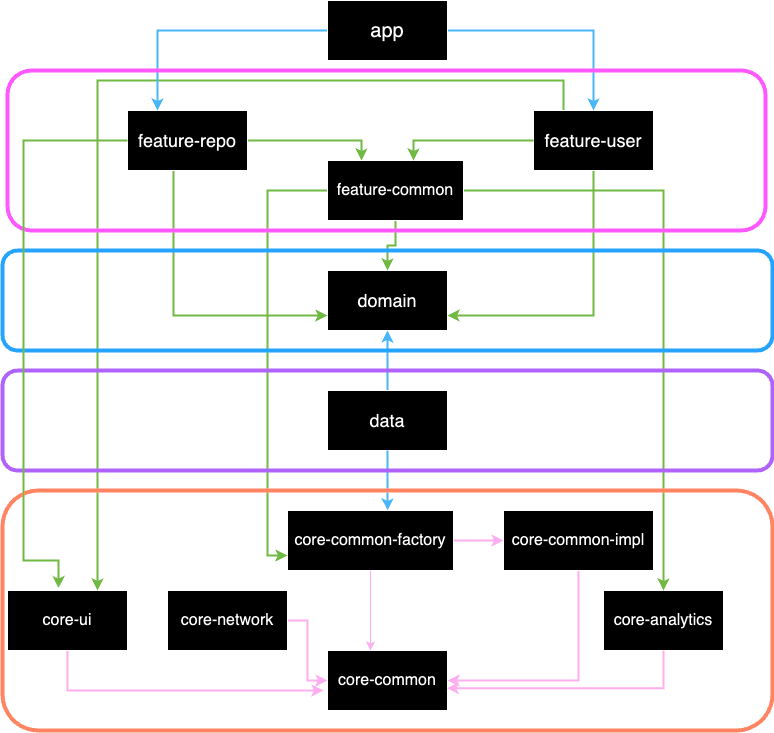

The diagram above was exported from draw.io. Its source (the exported page's mxGraphModel, read from the mxfile embedded in the PNG):
<mxGraphModel dx="1272" dy="808" grid="1" gridSize="10" guides="1" tooltips="1" connect="1" arrows="1" fold="1" page="1" pageScale="1" pageWidth="827" pageHeight="1169" math="0" shadow="0">
  <root>
    <mxCell id="0" />
    <mxCell id="1" parent="0" />
    <mxCell id="sYOnudDcWKB8lJY3tRkS-20" value="" style="edgeStyle=orthogonalEdgeStyle;rounded=0;orthogonalLoop=1;jettySize=auto;html=1;fillColor=#d80073;strokeColor=#A50040;strokeWidth=2;" edge="1" parent="1" source="sYOnudDcWKB8lJY3tRkS-1" target="sYOnudDcWKB8lJY3tRkS-3">
      <mxGeometry relative="1" as="geometry" />
    </mxCell>
    <mxCell id="sYOnudDcWKB8lJY3tRkS-1" value="&lt;font style=&quot;font-size: 16px;&quot;&gt;core-network&lt;/font&gt;" style="rounded=0;whiteSpace=wrap;html=1;" vertex="1" parent="1">
      <mxGeometry x="194" y="630" width="120" height="60" as="geometry" />
    </mxCell>
    <mxCell id="sYOnudDcWKB8lJY3tRkS-23" style="edgeStyle=orthogonalEdgeStyle;rounded=0;orthogonalLoop=1;jettySize=auto;html=1;fillColor=#d80073;strokeColor=#A50040;strokeWidth=2;" edge="1" parent="1" source="sYOnudDcWKB8lJY3tRkS-2">
      <mxGeometry relative="1" as="geometry">
        <mxPoint x="350" y="730" as="targetPoint" />
        <Array as="points">
          <mxPoint x="94" y="730" />
        </Array>
      </mxGeometry>
    </mxCell>
    <mxCell id="sYOnudDcWKB8lJY3tRkS-2" value="&lt;font style=&quot;font-size: 16px;&quot;&gt;core-ui&lt;/font&gt;" style="rounded=0;whiteSpace=wrap;html=1;" vertex="1" parent="1">
      <mxGeometry x="34" y="630" width="120" height="60" as="geometry" />
    </mxCell>
    <mxCell id="sYOnudDcWKB8lJY3tRkS-3" value="&lt;font style=&quot;font-size: 16px;&quot;&gt;core-common&lt;/font&gt;" style="rounded=0;whiteSpace=wrap;html=1;" vertex="1" parent="1">
      <mxGeometry x="354" y="690" width="120" height="60" as="geometry" />
    </mxCell>
    <mxCell id="sYOnudDcWKB8lJY3tRkS-27" style="edgeStyle=orthogonalEdgeStyle;rounded=0;orthogonalLoop=1;jettySize=auto;html=1;entryX=1;entryY=0.5;entryDx=0;entryDy=0;exitX=0.5;exitY=1;exitDx=0;exitDy=0;fillColor=#d80073;strokeColor=#A50040;strokeWidth=2;" edge="1" parent="1" source="sYOnudDcWKB8lJY3tRkS-4" target="sYOnudDcWKB8lJY3tRkS-3">
      <mxGeometry relative="1" as="geometry" />
    </mxCell>
    <mxCell id="sYOnudDcWKB8lJY3tRkS-4" value="&lt;font style=&quot;font-size: 16px;&quot;&gt;core-common-impl&lt;/font&gt;" style="rounded=0;whiteSpace=wrap;html=1;" vertex="1" parent="1">
      <mxGeometry x="530" y="550" width="150" height="60" as="geometry" />
    </mxCell>
    <mxCell id="sYOnudDcWKB8lJY3tRkS-28" style="edgeStyle=orthogonalEdgeStyle;rounded=0;orthogonalLoop=1;jettySize=auto;html=1;entryX=0;entryY=0.5;entryDx=0;entryDy=0;fillColor=#d80073;strokeColor=#A50040;strokeWidth=2;" edge="1" parent="1" source="sYOnudDcWKB8lJY3tRkS-5" target="sYOnudDcWKB8lJY3tRkS-4">
      <mxGeometry relative="1" as="geometry" />
    </mxCell>
    <mxCell id="sYOnudDcWKB8lJY3tRkS-5" value="&lt;font style=&quot;font-size: 16px;&quot;&gt;core-common-factory&lt;/font&gt;" style="rounded=0;whiteSpace=wrap;html=1;" vertex="1" parent="1">
      <mxGeometry x="314" y="550" width="166" height="60" as="geometry" />
    </mxCell>
    <mxCell id="sYOnudDcWKB8lJY3tRkS-6" value="&lt;font style=&quot;font-size: 16px;&quot;&gt;core-analytics&lt;/font&gt;" style="rounded=0;whiteSpace=wrap;html=1;" vertex="1" parent="1">
      <mxGeometry x="630" y="630" width="120" height="60" as="geometry" />
    </mxCell>
    <mxCell id="sYOnudDcWKB8lJY3tRkS-30" style="edgeStyle=orthogonalEdgeStyle;rounded=0;orthogonalLoop=1;jettySize=auto;html=1;entryX=0.5;entryY=1;entryDx=0;entryDy=0;fillColor=#1ba1e2;strokeColor=#006EAF;strokeWidth=2;" edge="1" parent="1" source="sYOnudDcWKB8lJY3tRkS-7" target="sYOnudDcWKB8lJY3tRkS-8">
      <mxGeometry relative="1" as="geometry" />
    </mxCell>
    <mxCell id="sYOnudDcWKB8lJY3tRkS-7" value="&lt;font style=&quot;font-size: 18px;&quot;&gt;data&lt;/font&gt;" style="rounded=0;whiteSpace=wrap;html=1;" vertex="1" parent="1">
      <mxGeometry x="354" y="430" width="120" height="60" as="geometry" />
    </mxCell>
    <mxCell id="sYOnudDcWKB8lJY3tRkS-8" value="&lt;font style=&quot;font-size: 18px;&quot;&gt;domain&lt;/font&gt;" style="rounded=0;whiteSpace=wrap;html=1;" vertex="1" parent="1">
      <mxGeometry x="354" y="310" width="120" height="60" as="geometry" />
    </mxCell>
    <mxCell id="sYOnudDcWKB8lJY3tRkS-41" style="edgeStyle=orthogonalEdgeStyle;rounded=0;orthogonalLoop=1;jettySize=auto;html=1;entryX=0;entryY=0.75;entryDx=0;entryDy=0;fillColor=#60a917;strokeColor=#2D7600;strokeWidth=2;" edge="1" parent="1" source="sYOnudDcWKB8lJY3tRkS-9" target="sYOnudDcWKB8lJY3tRkS-8">
      <mxGeometry relative="1" as="geometry">
        <Array as="points">
          <mxPoint x="200" y="355" />
        </Array>
      </mxGeometry>
    </mxCell>
    <mxCell id="sYOnudDcWKB8lJY3tRkS-64" style="edgeStyle=orthogonalEdgeStyle;rounded=0;orthogonalLoop=1;jettySize=auto;html=1;entryX=0.25;entryY=0;entryDx=0;entryDy=0;fillColor=#60a917;strokeColor=#2D7600;strokeWidth=2;" edge="1" parent="1" source="sYOnudDcWKB8lJY3tRkS-9" target="sYOnudDcWKB8lJY3tRkS-14">
      <mxGeometry relative="1" as="geometry" />
    </mxCell>
    <mxCell id="sYOnudDcWKB8lJY3tRkS-9" value="&lt;font style=&quot;font-size: 18px;&quot;&gt;feature-repo&lt;/font&gt;" style="rounded=0;whiteSpace=wrap;html=1;" vertex="1" parent="1">
      <mxGeometry x="154" y="150" width="120" height="60" as="geometry" />
    </mxCell>
    <mxCell id="sYOnudDcWKB8lJY3tRkS-62" style="edgeStyle=orthogonalEdgeStyle;rounded=0;orthogonalLoop=1;jettySize=auto;html=1;entryX=1;entryY=0.75;entryDx=0;entryDy=0;fillColor=#60a917;strokeColor=#2D7600;strokeWidth=2;" edge="1" parent="1" source="sYOnudDcWKB8lJY3tRkS-10" target="sYOnudDcWKB8lJY3tRkS-8">
      <mxGeometry relative="1" as="geometry">
        <Array as="points">
          <mxPoint x="620" y="355" />
        </Array>
      </mxGeometry>
    </mxCell>
    <mxCell id="sYOnudDcWKB8lJY3tRkS-69" style="edgeStyle=orthogonalEdgeStyle;rounded=0;orthogonalLoop=1;jettySize=auto;html=1;entryX=0.75;entryY=0;entryDx=0;entryDy=0;fillColor=#60a917;strokeColor=#2D7600;strokeWidth=2;" edge="1" parent="1" source="sYOnudDcWKB8lJY3tRkS-10" target="sYOnudDcWKB8lJY3tRkS-2">
      <mxGeometry relative="1" as="geometry">
        <Array as="points">
          <mxPoint x="590" y="120" />
          <mxPoint x="124" y="120" />
        </Array>
      </mxGeometry>
    </mxCell>
    <mxCell id="sYOnudDcWKB8lJY3tRkS-10" value="&lt;font style=&quot;font-size: 18px;&quot;&gt;feature-user&lt;/font&gt;" style="rounded=0;whiteSpace=wrap;html=1;" vertex="1" parent="1">
      <mxGeometry x="560" y="150" width="120" height="60" as="geometry" />
    </mxCell>
    <mxCell id="sYOnudDcWKB8lJY3tRkS-32" style="edgeStyle=orthogonalEdgeStyle;rounded=0;orthogonalLoop=1;jettySize=auto;html=1;entryX=0;entryY=0.75;entryDx=0;entryDy=0;fillColor=#60a917;strokeColor=#2D7600;strokeWidth=2;" edge="1" parent="1" source="sYOnudDcWKB8lJY3tRkS-14" target="sYOnudDcWKB8lJY3tRkS-5">
      <mxGeometry relative="1" as="geometry">
        <Array as="points">
          <mxPoint x="294" y="230" />
          <mxPoint x="294" y="595" />
        </Array>
      </mxGeometry>
    </mxCell>
    <mxCell id="sYOnudDcWKB8lJY3tRkS-33" style="edgeStyle=orthogonalEdgeStyle;rounded=0;orthogonalLoop=1;jettySize=auto;html=1;entryX=0.5;entryY=0;entryDx=0;entryDy=0;fillColor=#60a917;strokeColor=#2D7600;strokeWidth=2;" edge="1" parent="1" source="sYOnudDcWKB8lJY3tRkS-14" target="sYOnudDcWKB8lJY3tRkS-6">
      <mxGeometry relative="1" as="geometry" />
    </mxCell>
    <mxCell id="sYOnudDcWKB8lJY3tRkS-34" style="edgeStyle=orthogonalEdgeStyle;rounded=0;orthogonalLoop=1;jettySize=auto;html=1;entryX=0.5;entryY=0;entryDx=0;entryDy=0;fillColor=#60a917;strokeColor=#2D7600;strokeWidth=2;" edge="1" parent="1" source="sYOnudDcWKB8lJY3tRkS-14" target="sYOnudDcWKB8lJY3tRkS-8">
      <mxGeometry relative="1" as="geometry" />
    </mxCell>
    <mxCell id="sYOnudDcWKB8lJY3tRkS-14" value="&lt;font style=&quot;font-size: 16px;&quot;&gt;feature-common&lt;/font&gt;" style="rounded=0;whiteSpace=wrap;html=1;" vertex="1" parent="1">
      <mxGeometry x="354" y="200" width="136" height="60" as="geometry" />
    </mxCell>
    <mxCell id="sYOnudDcWKB8lJY3tRkS-45" style="edgeStyle=orthogonalEdgeStyle;rounded=0;orthogonalLoop=1;jettySize=auto;html=1;entryX=0.25;entryY=0;entryDx=0;entryDy=0;fillColor=#1ba1e2;strokeColor=#006EAF;strokeWidth=2;" edge="1" parent="1" source="sYOnudDcWKB8lJY3tRkS-15" target="sYOnudDcWKB8lJY3tRkS-9">
      <mxGeometry relative="1" as="geometry" />
    </mxCell>
    <mxCell id="sYOnudDcWKB8lJY3tRkS-46" style="edgeStyle=orthogonalEdgeStyle;rounded=0;orthogonalLoop=1;jettySize=auto;html=1;fillColor=#1ba1e2;strokeColor=#006EAF;strokeWidth=2;" edge="1" parent="1" source="sYOnudDcWKB8lJY3tRkS-15" target="sYOnudDcWKB8lJY3tRkS-10">
      <mxGeometry relative="1" as="geometry" />
    </mxCell>
    <mxCell id="sYOnudDcWKB8lJY3tRkS-15" value="&lt;font style=&quot;font-size: 20px;&quot;&gt;app&lt;/font&gt;" style="rounded=0;whiteSpace=wrap;html=1;" vertex="1" parent="1">
      <mxGeometry x="354" y="40" width="120" height="60" as="geometry" />
    </mxCell>
    <mxCell id="sYOnudDcWKB8lJY3tRkS-25" style="edgeStyle=orthogonalEdgeStyle;rounded=0;orthogonalLoop=1;jettySize=auto;html=1;entryX=0.995;entryY=0.63;entryDx=0;entryDy=0;entryPerimeter=0;fillColor=#d80073;strokeColor=#A50040;strokeWidth=2;" edge="1" parent="1" source="sYOnudDcWKB8lJY3tRkS-6" target="sYOnudDcWKB8lJY3tRkS-3">
      <mxGeometry relative="1" as="geometry">
        <Array as="points">
          <mxPoint x="690" y="728" />
        </Array>
      </mxGeometry>
    </mxCell>
    <mxCell id="sYOnudDcWKB8lJY3tRkS-31" style="edgeStyle=orthogonalEdgeStyle;rounded=0;orthogonalLoop=1;jettySize=auto;html=1;entryX=0.603;entryY=0;entryDx=0;entryDy=0;entryPerimeter=0;fillColor=#1ba1e2;strokeColor=#006EAF;strokeWidth=2;" edge="1" parent="1" source="sYOnudDcWKB8lJY3tRkS-7" target="sYOnudDcWKB8lJY3tRkS-5">
      <mxGeometry relative="1" as="geometry" />
    </mxCell>
    <mxCell id="sYOnudDcWKB8lJY3tRkS-49" value="" style="rounded=1;whiteSpace=wrap;html=1;fillColor=none;strokeColor=#FF2200;strokeWidth=4;" vertex="1" parent="1">
      <mxGeometry x="29" y="530" width="770" height="240" as="geometry" />
    </mxCell>
    <mxCell id="sYOnudDcWKB8lJY3tRkS-51" value="" style="rounded=1;whiteSpace=wrap;html=1;fillColor=none;strokeColor=#B266FF;strokeWidth=4;" vertex="1" parent="1">
      <mxGeometry x="29" y="410" width="770" height="100" as="geometry" />
    </mxCell>
    <mxCell id="sYOnudDcWKB8lJY3tRkS-52" value="" style="rounded=1;whiteSpace=wrap;html=1;fillColor=none;strokeColor=#007FFF;strokeWidth=4;" vertex="1" parent="1">
      <mxGeometry x="29" y="290" width="770" height="100" as="geometry" />
    </mxCell>
    <mxCell id="sYOnudDcWKB8lJY3tRkS-55" style="edgeStyle=orthogonalEdgeStyle;rounded=0;orthogonalLoop=1;jettySize=auto;html=1;entryX=0.358;entryY=0;entryDx=0;entryDy=0;entryPerimeter=0;fillColor=#d80073;strokeColor=#A50040;" edge="1" parent="1" source="sYOnudDcWKB8lJY3tRkS-5" target="sYOnudDcWKB8lJY3tRkS-3">
      <mxGeometry relative="1" as="geometry" />
    </mxCell>
    <mxCell id="sYOnudDcWKB8lJY3tRkS-53" value="" style="rounded=1;whiteSpace=wrap;html=1;fillColor=none;strokeColor=#FF33FF;strokeWidth=4;" vertex="1" parent="1">
      <mxGeometry x="34" y="110" width="758" height="160" as="geometry" />
    </mxCell>
    <mxCell id="sYOnudDcWKB8lJY3tRkS-58" style="edgeStyle=orthogonalEdgeStyle;rounded=0;orthogonalLoop=1;jettySize=auto;html=1;entryX=0.425;entryY=-0.04;entryDx=0;entryDy=0;entryPerimeter=0;fillColor=#60a917;strokeColor=#2D7600;strokeWidth=2;" edge="1" parent="1" source="sYOnudDcWKB8lJY3tRkS-9" target="sYOnudDcWKB8lJY3tRkS-2">
      <mxGeometry relative="1" as="geometry">
        <Array as="points">
          <mxPoint x="50" y="600" />
          <mxPoint x="85" y="600" />
        </Array>
      </mxGeometry>
    </mxCell>
    <mxCell id="sYOnudDcWKB8lJY3tRkS-65" style="edgeStyle=orthogonalEdgeStyle;rounded=0;orthogonalLoop=1;jettySize=auto;html=1;entryX=0.632;entryY=0;entryDx=0;entryDy=0;entryPerimeter=0;fillColor=#60a917;strokeColor=#2D7600;strokeWidth=2;" edge="1" parent="1" source="sYOnudDcWKB8lJY3tRkS-10" target="sYOnudDcWKB8lJY3tRkS-14">
      <mxGeometry relative="1" as="geometry" />
    </mxCell>
  </root>
</mxGraphModel>